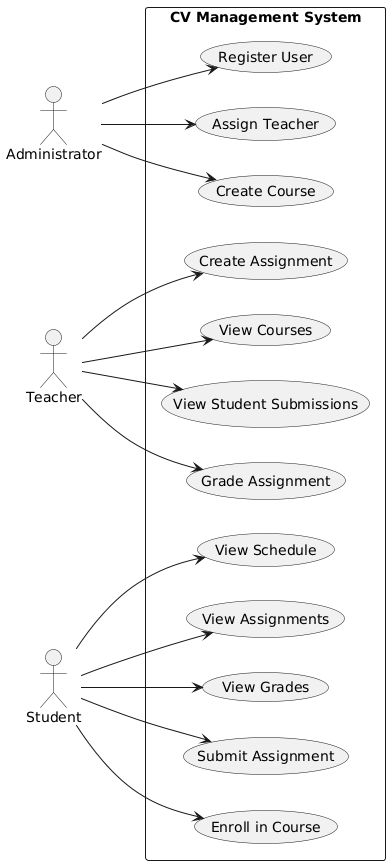

The diagram above was rendered by PlantUML. Its source (embedded in the PNG):
@startuml
left to right direction
actor Administrator
actor Teacher
actor Student

rectangle "CV Management System" {
    Administrator --> (Create Course)
    Administrator --> (Assign Teacher)
    Administrator --> (Register User)

    Teacher --> (Create Assignment)
    Teacher --> (Grade Assignment)
    Teacher --> (View Student Submissions)
    Teacher --> (View Courses)

    Student --> (Enroll in Course)
    Student --> (Submit Assignment)
    Student --> (View Grades)
    Student --> (View Assignments)
    Student --> (View Schedule)
}
@enduml